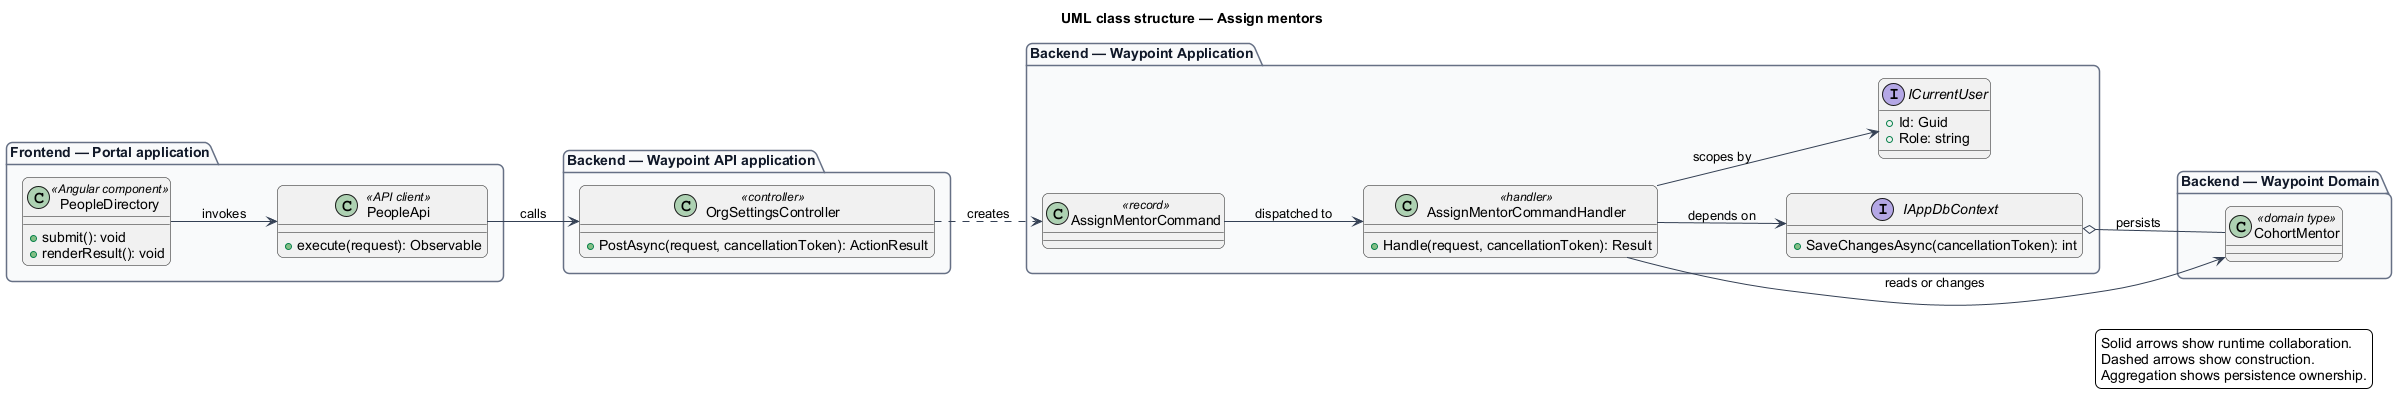

The diagram above was rendered by PlantUML. Its source (embedded in the PNG):
@startuml
left to right direction
title UML class structure — Assign mentors
skinparam backgroundColor #FFFFFF
skinparam shadowing false
skinparam roundcorner 12
skinparam defaultFontName Arial
skinparam ArrowColor #344054
skinparam rectangle {
  BorderColor #344054
  FontColor #101828
}
skinparam package {
  BorderColor #667085
  FontColor #101828
  BackgroundColor #F9FAFB
}
package "Frontend — Portal application" {
  class "PeopleDirectory" as page_PeopleDirectory <<Angular component>> {
    +submit(): void
    +renderResult(): void
  }
  class "PeopleApi" as client_PeopleApi <<API client>> {
    +execute(request): Observable
  }
}
package "Backend — Waypoint API application" {
  class "OrgSettingsController" as controller_OrgSettingsController <<controller>> {
    +PostAsync(request, cancellationToken): ActionResult
  }
}
package "Backend — Waypoint Application" {
  class "AssignMentorCommand" as request_AssignMentorCommand <<record>>
  class "AssignMentorCommandHandler" as handler_AssignMentorCommandHandler <<handler>> {
    +Handle(request, cancellationToken): Result
  }
  interface IAppDbContext {
    +SaveChangesAsync(cancellationToken): int
  }
  interface ICurrentUser {
    +Id: Guid
    +Role: string
  }
}
package "Backend — Waypoint Domain" {
  class "CohortMentor" as entity_CohortMentor <<domain type>>
}
page_PeopleDirectory --> client_PeopleApi : invokes
client_PeopleApi --> controller_OrgSettingsController : calls
controller_OrgSettingsController ..> request_AssignMentorCommand : creates
request_AssignMentorCommand --> handler_AssignMentorCommandHandler : dispatched to
handler_AssignMentorCommandHandler --> IAppDbContext : depends on
handler_AssignMentorCommandHandler --> ICurrentUser : scopes by
handler_AssignMentorCommandHandler --> entity_CohortMentor : reads or changes
IAppDbContext o-- entity_CohortMentor : persists
legend right
  Solid arrows show runtime collaboration.
  Dashed arrows show construction.
  Aggregation shows persistence ownership.
endlegend
@enduml